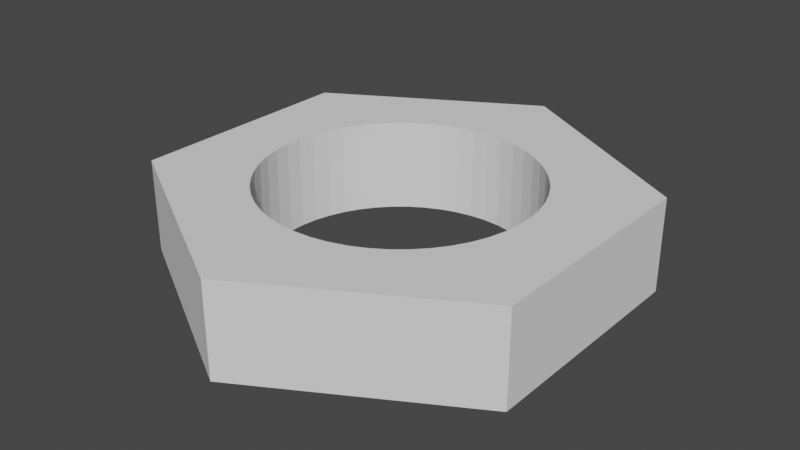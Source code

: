 # Source: NutModel.blend  (saved by Blender 3.0.42; exported with 4.5.12 LTS)
import bpy
from mathutils import Matrix  # noqa: F401  (used for matrix-valued properties, if any)

bpy.ops.wm.read_factory_settings(use_empty=True)
scene = bpy.context.scene
scene.name = 'Scene'

# ---- collections
col_collection = bpy.data.collections.new('Collection'); scene.collection.children.link(col_collection)

# ---- world
world_world = bpy.data.worlds.new('World'); scene.world = world_world
world_world.use_nodes = True; world_world.node_tree.nodes.clear()
_N = world_world.node_tree.nodes; _L = world_world.node_tree.links
n0 = _N.new('ShaderNodeOutputWorld'); n0.name = 'World Output'; n0.location = (300, 300)
n1 = _N.new('ShaderNodeBackground'); n1.name = 'Background'; n1.location = (10, 300)
n1.inputs[0].default_value = (0.05088, 0.05088, 0.05088, 1.0)
_L.new(n1.outputs[0], n0.inputs[0])
n0.is_active_output = True
world_world.color = (0.05088, 0.05088, 0.05088)
world_world.use_sun_shadow = False
world_world.sun_shadow_jitter_overblur = 0.0

# ---- meshes
me_cylinder = bpy.data.meshes.new('Cylinder')
me_cylinder.from_pydata([(0.0, 1.0, -1.0), (0.0, 1.0, 1.0), (0.866, 0.5, -1.0), (0.866, 0.5, 1.0), (0.866, -0.5, -1.0), (0.866, -0.5, 1.0), (-8.742e-08, -1.0, -1.0), (-8.742e-08, -1.0, 1.0), (-0.866, -0.5, -1.0), (-0.866, -0.5, 1.0), (-0.866, 0.5, -1.0), (-0.866, 0.5, 1.0), (0.2755, -0.5011, -1.0), (0.2755, -0.5011, 1.0), (-0.5617, -0.1071, -1.0), (-0.5617, -0.1071, 1.0), (0.4406, 0.3645, -1.0), (0.4406, 0.3645, 1.0), (0.2105, -0.5316, -1.0), (0.2105, -0.5316, 1.0), (-0.5707, -0.0359, -1.0), (-0.5707, -0.0359, 1.0), (0.4828, 0.3064, -1.0), (0.1422, -0.5538, -1.0), (0.1422, -0.5538, 1.0), (0.4828, 0.3064, 1.0), (0.3361, 0.4626, 1.0), (0.3914, 0.4168, 1.0), (0.5438, 0.1767, 1.0), (0.5174, 0.2435, 1.0), (0.5707, 0.0359, 1.0), (0.5617, 0.1071, 1.0), (0.07167, -0.5673, -1.0), (0.07167, -0.5673, 1.0), (0.5174, 0.2435, -1.0), (-0.5707, 0.0359, -1.0), (-0.5707, 0.0359, 1.0), (-4.999e-08, -0.5718, -1.0), (-4.999e-08, -0.5718, 1.0), (-0.5438, 0.1767, 1.0), (-0.5617, 0.1071, 1.0), (0.5438, 0.1767, -1.0), (-0.5617, 0.1071, -1.0), (-0.4828, 0.3064, 1.0), (-0.3914, 0.4168, 1.0), (-0.3361, 0.4626, 1.0), (-0.4406, 0.3645, 1.0), (-0.5174, 0.2435, 1.0), (-0.07167, -0.5673, -1.0), (-0.07167, -0.5673, 1.0), (0.5617, 0.1071, -1.0), (-0.5438, 0.1767, -1.0), (-0.2755, -0.5011, 1.0), (-0.1422, -0.5538, 1.0), (-0.1422, -0.5538, -1.0), (-0.2105, -0.5316, 1.0), (0.5707, 0.0359, -1.0), (-0.5174, 0.2435, -1.0), (-0.2105, -0.5316, -1.0), (-0.4828, 0.3064, -1.0), (0.5707, -0.0359, -1.0), (0.5707, -0.0359, 1.0), (-0.2755, -0.5011, -1.0), (-0.4406, 0.3645, -1.0), (0.5617, -0.1071, -1.0), (0.5617, -0.1071, 1.0), (-0.3361, -0.4626, -1.0), (-0.3361, -0.4626, 1.0), (-0.3914, 0.4168, -1.0), (0.5438, -0.1767, -1.0), (0.5438, -0.1767, 1.0), (-0.3914, -0.4168, -1.0), (-0.3914, -0.4168, 1.0), (-0.3361, 0.4626, -1.0), (-0.5438, -0.1767, 1.0), (0.5174, -0.2435, -1.0), (0.5174, -0.2435, 1.0), (-0.5174, -0.2435, 1.0), (-0.4406, -0.3645, 1.0), (-0.4828, -0.3064, 1.0), (-0.2105, 0.5316, 1.0), (-0.07167, 0.5673, 1.0), (-0.4406, -0.3645, -1.0), (-0.1422, 0.5538, 1.0), (-0.2755, 0.5011, 1.0), (0.07167, 0.5673, 1.0), (0.1422, 0.5538, 1.0), (0.4828, -0.3064, -1.0), (0.2105, 0.5316, 1.0), (0.3361, -0.4626, 1.0), (0.2755, 0.5011, 1.0), (0.4828, -0.3064, 1.0), (-0.2755, 0.5011, -1.0), (0.4406, -0.3645, 1.0), (-0.4828, -0.3064, -1.0), (0.3914, -0.4168, 1.0), (-0.2105, 0.5316, -1.0), (0.4406, -0.3645, -1.0), (0.0, 0.5718, 1.0), (-0.5174, -0.2435, -1.0), (-0.1422, 0.5538, -1.0), (0.3914, -0.4168, -1.0), (-0.5438, -0.1767, -1.0), (-0.07167, 0.5673, -1.0), (0.07167, 0.5673, -1.0), (0.1422, 0.5538, -1.0), (0.2105, 0.5316, -1.0), (0.2755, 0.5011, -1.0), (0.3361, -0.4626, -1.0), (0.0, 0.5718, -1.0), (0.3361, 0.4626, -1.0), (0.3914, 0.4168, -1.0)], [], [(0, 1, 3, 2), (2, 3, 5, 4), (4, 5, 7, 6), (6, 7, 9, 8), (38, 7, 5, 3, 1, 98, 85, 86, 88, 90, 26, 27, 17, 25, 29, 28, 31, 30, 61, 65, 70, 76, 91, 93, 95, 89, 13, 19, 24, 33), (98, 1, 11, 9, 7, 38, 49, 53, 55, 52, 67, 72, 78, 79, 77, 74, 15, 21, 36, 40, 39, 47, 43, 46, 44, 45, 84, 80, 83, 81), (8, 9, 11, 10), (10, 11, 1, 0), (109, 0, 2, 4, 6, 37, 32, 23, 18, 12, 108, 101, 97, 87, 75, 69, 64, 60, 56, 50, 41, 34, 22, 16, 111, 110, 107, 106, 105, 104), (37, 6, 8, 10, 0, 109, 103, 100, 96, 92, 73, 68, 63, 59, 57, 51, 42, 35, 20, 14, 102, 99, 94, 82, 71, 66, 62, 58, 54, 48), (104, 85, 98, 109), (105, 86, 85, 104), (106, 88, 86, 105), (107, 90, 88, 106), (110, 26, 90, 107), (111, 27, 26, 110), (111, 16, 17, 27), (17, 16, 22, 25), (29, 25, 22, 34), (28, 29, 34, 41), (31, 28, 41, 50), (30, 31, 50, 56), (61, 30, 56, 60), (61, 60, 64, 65), (65, 64, 69, 70), (70, 69, 75, 76), (76, 75, 87, 91), (93, 91, 87, 97), (95, 93, 97, 101), (89, 95, 101, 108), (12, 13, 89, 108), (12, 18, 19, 13), (19, 18, 23, 24), (24, 23, 32, 33), (33, 32, 37, 38), (38, 37, 48, 49), (49, 48, 54, 53), (55, 53, 54, 58), (52, 55, 58, 62), (52, 62, 66, 67), (67, 66, 71, 72), (82, 78, 72, 71), (94, 79, 78, 82), (99, 77, 79, 94), (102, 74, 77, 99), (74, 102, 14, 15), (20, 21, 15, 14), (35, 36, 21, 20), (42, 40, 36, 35), (51, 39, 40, 42), (57, 47, 39, 51), (59, 43, 47, 57), (63, 46, 43, 59), (68, 44, 46, 63), (73, 45, 44, 68), (92, 84, 45, 73), (96, 80, 84, 92), (100, 83, 80, 96), (103, 81, 83, 100), (109, 98, 81, 103)])
_uv = me_cylinder.uv_layers.new(name='UVMap')
_uv.uv.foreach_set('vector', [1.0, 0.5, 1.0, 1.0, 0.8333, 1.0, 0.8333, 0.5, 0.8333, 0.5, 0.8333, 1.0, 0.6667, 1.0, 0.6667, 0.5, 0.6667, 0.5, 0.6667, 1.0, 0.5, 1.0, 0.5, 0.5, 0.5, 0.5, 0.5, 1.0, 0.3333, 1.0, 0.3333, 0.5, 0.25, 0.1128, 0.25, 0.01, 0.4578, 0.13, 0.4578, 0.37, 0.25, 0.49, 0.25, 0.3872, 0.2672, 0.3861, 0.2841, 0.3829, 0.3005, 0.3776, 0.3161, 0.3703, 0.3307, 0.361, 0.3439, 0.35, 0.3557, 0.3375, 0.3659, 0.3235, 0.3742, 0.3084, 0.3805, 0.2924, 0.3848, 0.2757, 0.387, 0.2586, 0.387, 0.2414, 0.3848, 0.2243, 0.3805, 0.2076, 0.3742, 0.1916, 0.3659, 0.1765, 0.3557, 0.1625, 0.3439, 0.15, 0.3307, 0.139, 0.3161, 0.1297, 0.3005, 0.1224, 0.2841, 0.1171, 0.2672, 0.1139, 0.25, 0.3872, 0.25, 0.49, 0.04215, 0.37, 0.04215, 0.13, 0.25, 0.01, 0.25, 0.1128, 0.2328, 0.1139, 0.2159, 0.1171, 0.1995, 0.1224, 0.1839, 0.1297, 0.1693, 0.139, 0.1561, 0.15, 0.1443, 0.1625, 0.1341, 0.1765, 0.1258, 0.1916, 0.1195, 0.2076, 0.1152, 0.2243, 0.113, 0.2414, 0.113, 0.2586, 0.1152, 0.2757, 0.1195, 0.2924, 0.1258, 0.3084, 0.1341, 0.3235, 0.1443, 0.3375, 0.1561, 0.35, 0.1693, 0.361, 0.1839, 0.3703, 0.1995, 0.3776, 0.2159, 0.3829, 0.2328, 0.3861, 0.3333, 0.5, 0.3333, 1.0, 0.1667, 1.0, 0.1667, 0.5, 0.1667, 0.5, 0.1667, 1.0, -8.941e-08, 1.0, -8.941e-08, 0.5, 0.75, 0.3872, 0.75, 0.49, 0.9578, 0.37, 0.9578, 0.13, 0.75, 0.01, 0.75, 0.1128, 0.7672, 0.1139, 0.7841, 0.1171, 0.8005, 0.1224, 0.8161, 0.1297, 0.8307, 0.139, 0.8439, 0.15, 0.8557, 0.1625, 0.8659, 0.1765, 0.8742, 0.1916, 0.8805, 0.2076, 0.8848, 0.2243, 0.887, 0.2414, 0.887, 0.2586, 0.8848, 0.2757, 0.8805, 0.2924, 0.8742, 0.3084, 0.8659, 0.3235, 0.8557, 0.3375, 0.8439, 0.35, 0.8307, 0.361, 0.8161, 0.3703, 0.8005, 0.3776, 0.7841, 0.3829, 0.7672, 0.3861, 0.75, 0.1128, 0.75, 0.01, 0.5422, 0.13, 0.5422, 0.37, 0.75, 0.49, 0.75, 0.3872, 0.7328, 0.3861, 0.7159, 0.3829, 0.6995, 0.3776, 0.6839, 0.3703, 0.6693, 0.361, 0.6561, 0.35, 0.6443, 0.3375, 0.6341, 0.3235, 0.6258, 0.3084, 0.6195, 0.2924, 0.6152, 0.2757, 0.613, 0.2586, 0.613, 0.2414, 0.6152, 0.2243, 0.6195, 0.2076, 0.6258, 0.1916, 0.6341, 0.1765, 0.6443, 0.1625, 0.6561, 0.15, 0.6693, 0.139, 0.6839, 0.1297, 0.6995, 0.1224, 0.7159, 0.1171, 0.7328, 0.1139, 0.98, 0.75, 0.98, 0.85, 1.0, 0.85, 1.0, 0.75, 0.96, 0.75, 0.96, 0.85, 0.98, 0.85, 0.98, 0.75, 0.94, 0.75, 0.94, 0.85, 0.96, 0.85, 0.96, 0.75, 0.92, 0.75, 0.92, 0.85, 0.94, 0.85, 0.94, 0.75, 0.9, 0.75, 0.9, 0.85, 0.92, 0.85, 0.92, 0.75, 0.88, 0.75, 0.88, 0.85, 0.9, 0.85, 0.9, 0.75, 0.88, 0.75, 0.86, 0.75, 0.86, 0.85, 0.88, 0.85, 0.86, 0.85, 0.86, 0.75, 0.84, 0.75, 0.84, 0.85, 0.82, 0.85, 0.84, 0.85, 0.84, 0.75, 0.82, 0.75, 0.8, 0.85, 0.82, 0.85, 0.82, 0.75, 0.8, 0.75, 0.78, 0.85, 0.8, 0.85, 0.8, 0.75, 0.78, 0.75, 0.76, 0.85, 0.78, 0.85, 0.78, 0.75, 0.76, 0.75, 0.74, 0.85, 0.76, 0.85, 0.76, 0.75, 0.74, 0.75, 0.74, 0.85, 0.74, 0.75, 0.72, 0.75, 0.72, 0.85, 0.72, 0.85, 0.72, 0.75, 0.7, 0.75, 0.7, 0.85, 0.7, 0.85, 0.7, 0.75, 0.68, 0.75, 0.68, 0.85, 0.68, 0.85, 0.68, 0.75, 0.66, 0.75, 0.66, 0.85, 0.64, 0.85, 0.66, 0.85, 0.66, 0.75, 0.64, 0.75, 0.62, 0.85, 0.64, 0.85, 0.64, 0.75, 0.62, 0.75, 0.6, 0.85, 0.62, 0.85, 0.62, 0.75, 0.6, 0.75, 0.58, 0.75, 0.58, 0.85, 0.6, 0.85, 0.6, 0.75, 0.58, 0.75, 0.56, 0.75, 0.56, 0.85, 0.58, 0.85, 0.56, 0.85, 0.56, 0.75, 0.54, 0.75, 0.54, 0.85, 0.54, 0.85, 0.54, 0.75, 0.52, 0.75, 0.52, 0.85, 0.52, 0.85, 0.52, 0.75, 0.5, 0.75, 0.5, 0.85, 0.5, 0.85, 0.5, 0.75, 0.48, 0.75, 0.48, 0.85, 0.48, 0.85, 0.48, 0.75, 0.46, 0.75, 0.46, 0.85, 0.44, 0.85, 0.46, 0.85, 0.46, 0.75, 0.44, 0.75, 0.42, 0.85, 0.44, 0.85, 0.44, 0.75, 0.42, 0.75, 0.42, 0.85, 0.42, 0.75, 0.4, 0.75, 0.4, 0.85, 0.4, 0.85, 0.4, 0.75, 0.38, 0.75, 0.38, 0.85, 0.36, 0.75, 0.36, 0.85, 0.38, 0.85, 0.38, 0.75, 0.34, 0.75, 0.34, 0.85, 0.36, 0.85, 0.36, 0.75, 0.32, 0.75, 0.32, 0.85, 0.34, 0.85, 0.34, 0.75, 0.3, 0.75, 0.3, 0.85, 0.32, 0.85, 0.32, 0.75, 0.3, 0.85, 0.3, 0.75, 0.28, 0.75, 0.28, 0.85, 0.26, 0.75, 0.26, 0.85, 0.28, 0.85, 0.28, 0.75, 0.24, 0.75, 0.24, 0.85, 0.26, 0.85, 0.26, 0.75, 0.22, 0.75, 0.22, 0.85, 0.24, 0.85, 0.24, 0.75, 0.2, 0.75, 0.2, 0.85, 0.22, 0.85, 0.22, 0.75, 0.18, 0.75, 0.18, 0.85, 0.2, 0.85, 0.2, 0.75, 0.16, 0.75, 0.16, 0.85, 0.18, 0.85, 0.18, 0.75, 0.14, 0.75, 0.14, 0.85, 0.16, 0.85, 0.16, 0.75, 0.12, 0.75, 0.12, 0.85, 0.14, 0.85, 0.14, 0.75, 0.1, 0.75, 0.1, 0.85, 0.12, 0.85, 0.12, 0.75, 0.08, 0.75, 0.08, 0.85, 0.1, 0.85, 0.1, 0.75, 0.06, 0.75, 0.06, 0.85, 0.08, 0.85, 0.08, 0.75, 0.04, 0.75, 0.04, 0.85, 0.06, 0.85, 0.06, 0.75, 0.02, 0.75, 0.02, 0.85, 0.04, 0.85, 0.04, 0.75, 3.874e-07, 0.75, 3.874e-07, 0.85, 0.02, 0.85, 0.02, 0.75])
me_cylinder.use_remesh_fix_poles = True
me_cylinder.use_remesh_preserve_attributes = False
me_cylinder.update()

# ---- objects
ob_cylinder = bpy.data.objects.new('Cylinder', me_cylinder)

# ---- transforms, parenting, visibility, modifiers, constraints
ob_cylinder.location = (0.0, 0.0, 0.2)
ob_cylinder.scale = (1.0, 1.0, 0.2)

# ---- collection membership
col_collection.objects.link(ob_cylinder)

# ---- scene / render settings (as saved in the file)
scene.frame_start = 1; scene.frame_end = 250; scene.frame_set(1)
scene.render.engine = 'BLENDER_EEVEE_NEXT'
scene.cycles.sampling_pattern = 'TABULATED_SOBOL'
scene.cycles.use_light_tree = False
scene.view_settings.view_transform = 'Filmic'
bpy.context.view_layer.update()

# ---- added for rendering (the .blend has no active camera and no usable light): camera, sun
cam_auto = bpy.data.cameras.new('AutoCamera')
cam_auto.lens = 50.0
cam_auto.sensor_width = 36.0
cam_auto.clip_end = 1000.0
ob_auto_camera = bpy.data.objects.new('AutoCamera', cam_auto)
scene.collection.objects.link(ob_auto_camera)
ob_auto_camera.location = (2.47573, -2.97088, 2.18059)
ob_auto_camera.rotation_euler = (1.09748, -7.21219e-08, 0.694738)
scene.camera = ob_auto_camera
light_auto_sun = bpy.data.lights.new('AutoSun', 'SUN')
light_auto_sun.energy = 3.0
light_auto_sun.angle = 0.0523599
ob_auto_sun = bpy.data.objects.new('AutoSun', light_auto_sun)
scene.collection.objects.link(ob_auto_sun)
ob_auto_sun.rotation_euler = (0.872665, 0.174533, 0.523599)
bpy.context.view_layer.update()
